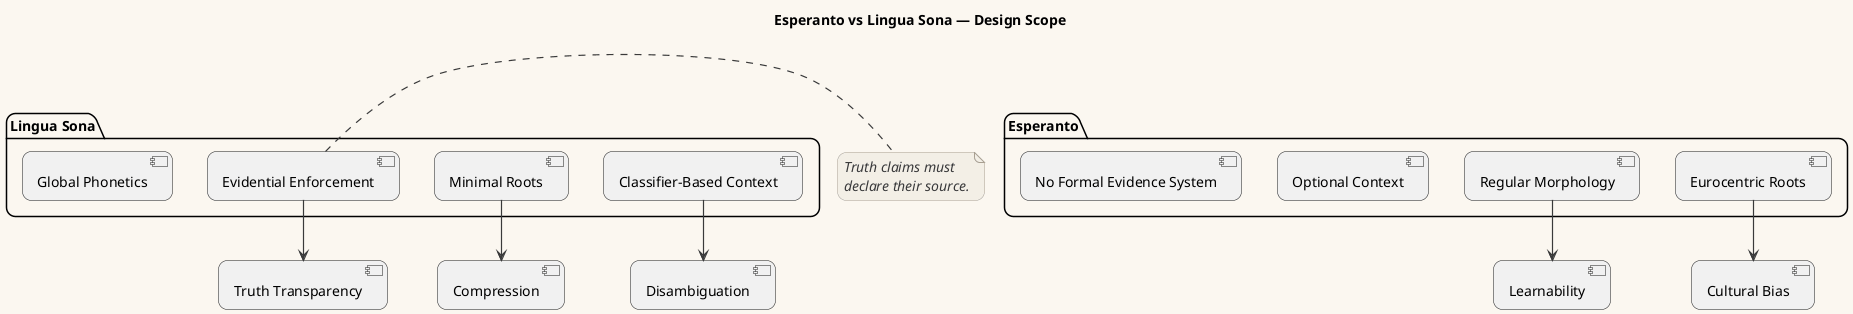

The diagram above was rendered by PlantUML. Its source (embedded in the PNG):
@startuml
!include CoreStyles.puml

title Esperanto vs Lingua Sona — Design Scope

package "Esperanto" {
  [Regular Morphology]
  [Eurocentric Roots]
  [Optional Context]
  [No Formal Evidence System]
}

package "Lingua Sona" {
  [Minimal Roots]
  [Classifier-Based Context]
  [Global Phonetics]
  [Evidential Enforcement]
}

[Regular Morphology] --> [Learnability]
[Eurocentric Roots] --> [Cultural Bias]

[Minimal Roots] --> [Compression]
[Classifier-Based Context] --> [Disambiguation]
[Evidential Enforcement] --> [Truth Transparency]

note right of [Evidential Enforcement]
Truth claims must
declare their source.
end note

@enduml